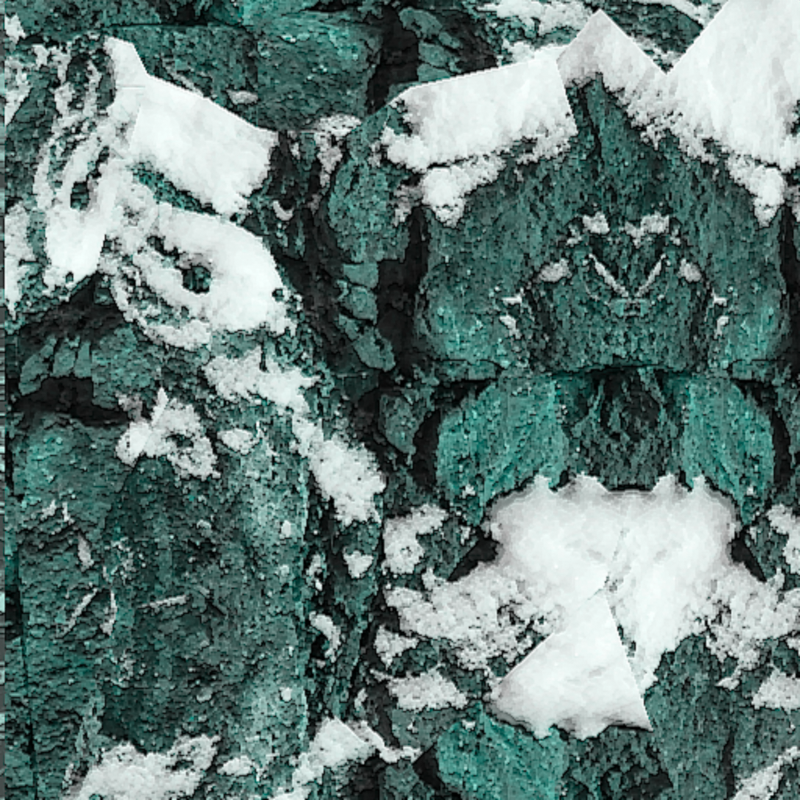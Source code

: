# Source: Misc_-_Blender_Psychedelica.blend  (saved by Blender 5.1.29; exported with 4.5.12 LTS)
import bpy
from mathutils import Matrix  # noqa: F401  (used for matrix-valued properties, if any)

bpy.ops.wm.read_factory_settings(use_empty=True)
scene = bpy.context.scene
scene.name = 'Scene'

# ---- collections
col_collection = bpy.data.collections.new('Collection'); scene.collection.children.link(col_collection)

# ---- images (referenced by path relative to the original .blend; pixels are not part of the script)
import os
ASSET_DIR = os.environ.get("B2B_ASSET_DIR", "")  # directory of the original .blend (textures are referenced by path, not embedded)
HERE = os.path.dirname(os.path.abspath(__file__))  # packed textures are extracted next to this script under _unpacked/

def load_image(name, relpath, width, height, colorspace="sRGB"):
    """Load a texture the original file referenced (path relative to the .blend, or extracted next to this script)."""
    p = next((c for c in (os.path.join(HERE, relpath), os.path.join(ASSET_DIR, relpath)) if relpath and os.path.exists(c)), "")
    if p:
        img = bpy.data.images.load(p, check_existing=True)
        img.name = name
    else:  # same state as the original file: an image datablock whose file is absent (Cycles renders it pink)
        img = bpy.data.images.new(name, width, height)
        img.source = "FILE"
        img.filepath = "//" + (relpath or name)
    img.colorspace_settings.name = colorspace
    return img
img_tampere_bedrock_rocks_stone_seamless_1a_png = load_image('tampere_bedrock_rocks_stone_seamless_1A.png', '_unpacked/tampere_bedrock_rocks_stone_seamless_1A.f089354e.png', 512, 512, 'sRGB')
img_uv___simple_100f_psychedelic_zoom_01_gif = load_image('UV - Simple 100f Psychedelic Zoom 01.gif', '', 1024, 1024, 'sRGB')

# ---- materials (node trees are filled in below, after node groups)
mat_material_001 = bpy.data.materials.new('Material.001')

# ---- material node trees
mat_material_001.use_nodes = True; mat_material_001.node_tree.nodes.clear()
_N = mat_material_001.node_tree.nodes; _L = mat_material_001.node_tree.links
n0 = _N.new('ShaderNodeOutputMaterial'); n0.name = 'Material Output'; n0.location = (1322, 86)
n1 = _N.new('ShaderNodeValToRGB'); n1.name = 'Color Ramp'; n1.location = (371, 54)
n1.color_ramp.hue_interpolation = 'FAR'
n1.color_ramp.color_mode = 'HSV'
while len(n1.color_ramp.elements) > 1: n1.color_ramp.elements.remove(n1.color_ramp.elements[-1])
n1.color_ramp.elements[0].position = 0.0; n1.color_ramp.elements[0].color = (0.04422, 0.03809, 0.01401, 1.0)
_e = n1.color_ramp.elements.new(1.0); _e.color = (1.0, 1.0, 0.0, 1.0)
n2 = _N.new('ShaderNodeTexVoronoi'); n2.name = 'Voronoi Texture'; n2.location = (-315, 53)
n2.width = 155
n2.voronoi_dimensions = '4D'
n2.feature = 'DISTANCE_TO_EDGE'
n2.normalize = True
n2.inputs[1].default_value = 0.7647
n2.inputs[2].default_value = 1.33
n2.inputs[3].default_value = 0.3099
n2.inputs[4].default_value = 0.5119
n2.inputs[5].default_value = 1.62
n3 = _N.new('ShaderNodeMath'); n3.name = 'Math'; n3.location = (-28, -14)
n3.operation = 'WRAP'
n3.inputs[1].default_value = 0.0
n3.inputs[2].default_value = 0.1
n4 = _N.new('ShaderNodeMath'); n4.name = 'Math.001'; n4.location = (189, -4)
n4.operation = 'MULTIPLY'
n4.inputs[1].default_value = 10.0
n4.inputs[2].default_value = 0.06
n5 = _N.new('ShaderNodeHueSaturation'); n5.name = 'Hue/Saturation/Value'; n5.location = (653, 61)
n5.inputs[0].default_value = 0.6139
n6 = _N.new('ShaderNodeMix'); n6.name = 'Mix'; n6.location = (812, 53)
n6.data_type = 'RGBA'
n6.blend_type = 'HUE'
n6.inputs[0].default_value = 1.0
n7 = _N.new('ShaderNodeTexImage'); n7.name = 'Image Texture'; n7.location = (388, -236)
n7.image = img_tampere_bedrock_rocks_stone_seamless_1a_png
n7.extension = 'MIRROR'
n8 = _N.new('ShaderNodeTexImage'); n8.name = 'Image Texture.001'; n8.location = (-841, -253)
n8.image = img_uv___simple_100f_psychedelic_zoom_01_gif
n8.interpolation = 'Cubic'
n8.extension = 'MIRROR'
n9 = _N.new('ShaderNodeHueSaturation'); n9.name = 'Hue/Saturation/Value.001'; n9.location = (985, 78)
n9.inputs[1].default_value = 1.27
_L.new(n9.outputs[0], n0.inputs[0])
_L.new(n2.outputs[0], n3.inputs[0])
_L.new(n3.outputs[0], n4.inputs[0])
_L.new(n4.outputs[0], n1.inputs[0])
_L.new(n1.outputs[0], n5.inputs[4])
_L.new(n7.outputs[0], n6.inputs[6])
_L.new(n5.outputs[0], n6.inputs[7])
_L.new(n8.outputs[0], n2.inputs[0])
_L.new(n6.outputs[2], n9.inputs[4])
n0.is_active_output = True

# ---- world
world_world = bpy.data.worlds.new('World'); scene.world = world_world
world_world.use_nodes = True; world_world.node_tree.nodes.clear()
_N = world_world.node_tree.nodes; _L = world_world.node_tree.links
n0 = _N.new('ShaderNodeOutputWorld'); n0.name = 'World Output'; n0.location = (200, 100)
n1 = _N.new('ShaderNodeBackground'); n1.name = 'Background'; n1.location = (-200, 100)
n1.inputs[0].default_value = (0.05088, 0.05088, 0.05088, 1.0)
_L.new(n1.outputs[0], n0.inputs[0])
n0.is_active_output = True
world_world.color = (0.05088, 0.05088, 0.05088)
world_world.sun_shadow_jitter_overblur = 0.0

# ---- cameras
cam_camera = bpy.data.cameras.new('Camera')
cam_camera.type = 'ORTHO'
cam_camera.clip_end = 100.0
cam_camera.ortho_scale = 2.0

# ---- lights
light_light = bpy.data.lights.new('Light', 'POINT')
light_light.energy = 1000.0
light_light.shadow_soft_size = 0.1

# ---- meshes
me_plane = bpy.data.meshes.new('Plane')
me_plane.from_pydata([(-1.0, -6.0, 0.0), (1.0, -6.0, 0.0), (-1.0, 1.0, 0.0), (1.0, 1.0, 0.0), (6.608, -6.0, 0.0), (6.608, 1.0, 0.0), (-1.0, 6.0, 0.0), (1.0, 6.0, 0.0), (6.608, 6.0, 0.0), (-6.0, -6.0, 0.0), (-6.0, 1.0, 0.0), (-6.0, 6.0, 0.0)], [], [(0, 1, 3, 2), (3, 1, 4, 5), (3, 5, 8, 7), (2, 3, 7, 6), (2, 6, 11, 10), (0, 2, 10, 9)])
_uv = me_plane.uv_layers.new(name='UVMap')
_uv.uv.foreach_set('vector', [0.0, -2.5, 1.0, -2.5, 1.0, 1.0, 0.0, 1.0, 1.0, 1.0, 1.0, -2.5, 3.804, -2.5, 3.804, 1.0, 1.0, 1.0, 3.804, 1.0, 3.804, 3.5, 1.0, 3.5, 0.0, 1.0, 1.0, 1.0, 1.0, 3.5, 0.0, 3.5, 0.0, 1.0, 0.0, 3.5, -2.5, 3.5, -2.5, 1.0, 0.0, -2.5, 0.0, 1.0, -2.5, 1.0, -2.5, -2.5])
me_plane.materials.append(mat_material_001)
me_plane.update()

# ---- objects
ob_light = bpy.data.objects.new('Light', light_light)
ob_camera = bpy.data.objects.new('Camera', cam_camera)
ob_plane = bpy.data.objects.new('Plane', me_plane)

# ---- transforms, parenting, visibility, modifiers, constraints
ob_light.location = (4.076, 1.005, 5.904)
ob_light.rotation_euler = (0.6503, 0.05522, 1.866)
ob_light.lock_rotations_4d = False
ob_light.empty_display_type = 'ARROWS'
ob_light.color = (0.0, 0.0, 0.0, 0.0)
ob_light.lineart.crease_threshold = 0.0
ob_camera.location = (0.0, 0.0, 4.361)
ob_camera.lock_rotations_4d = False
ob_camera.empty_display_type = 'ARROWS'
ob_camera.color = (0.0, 0.0, 0.0, 0.0)
ob_camera.display_type = 'WIRE'
ob_camera.lineart.crease_threshold = 0.0
ob_plane.location = (0.0, 0.0, 0.0)

# ---- collection membership
col_collection.objects.link(ob_light)
col_collection.objects.link(ob_camera)
col_collection.objects.link(ob_plane)

# ---- scene / render settings (as saved in the file)
scene.camera = ob_camera
scene.frame_start = 1; scene.frame_end = 100; scene.frame_set(63)
scene.render.engine = 'BLENDER_EEVEE_NEXT'
scene.render.resolution_x = 512
scene.render.resolution_y = 512
scene.render.filter_size = 0.0
scene.render.bake_bias = 0.0
scene.render.bake_samples = 0
scene.cycles.sampling_pattern = 'TABULATED_SOBOL'
scene.eevee.use_taa_reprojection = False
scene.eevee.use_volume_custom_range = False
scene.eevee.use_shadows = False
scene.view_settings.view_transform = 'Standard'
bpy.context.view_layer.update()

